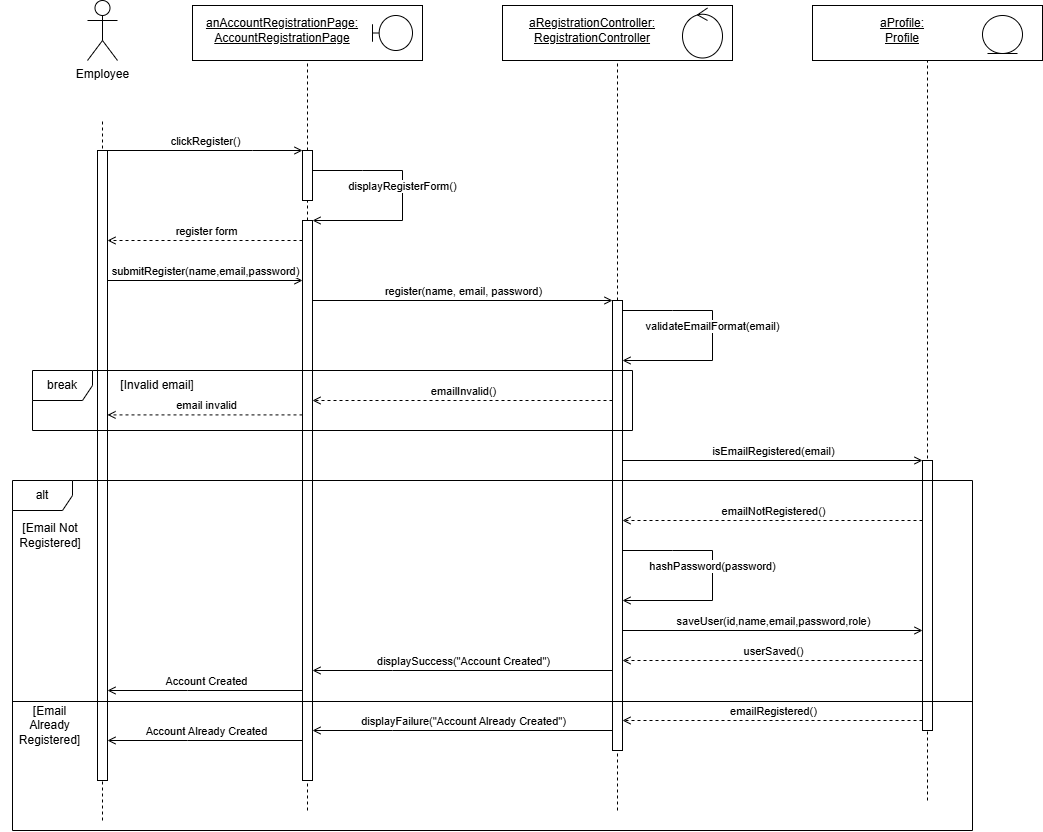

The diagram above was exported from draw.io. Its source (the exported page's mxGraphModel, read from the mxfile embedded in the PNG):
<mxGraphModel dx="1740" dy="998" grid="1" gridSize="10" guides="1" tooltips="1" connect="1" arrows="1" fold="1" page="1" pageScale="1" pageWidth="827" pageHeight="1169" math="0" shadow="0">
  <root>
    <mxCell id="0" />
    <mxCell id="1" parent="0" />
    <mxCell id="u-4bj1nUNprN0-vMFD4h-2" parent="1" style="shape=umlActor;verticalLabelPosition=bottom;verticalAlign=top;html=1;" value="Employee" vertex="1">
      <mxGeometry height="60" width="30" x="145" y="30" as="geometry" />
    </mxCell>
    <mxCell id="u-4bj1nUNprN0-vMFD4h-9" edge="1" parent="1" style="endArrow=none;dashed=1;html=1;rounded=0;" value="">
      <mxGeometry height="50" relative="1" width="50" as="geometry">
        <mxPoint x="160" y="850" as="sourcePoint" />
        <mxPoint x="160" y="150" as="targetPoint" />
      </mxGeometry>
    </mxCell>
    <mxCell id="u-4bj1nUNprN0-vMFD4h-10" parent="1" style="html=1;whiteSpace=wrap;" value="" vertex="1">
      <mxGeometry height="55" width="230" x="250" y="35" as="geometry" />
    </mxCell>
    <mxCell id="u-4bj1nUNprN0-vMFD4h-11" parent="1" style="text;html=1;whiteSpace=wrap;strokeColor=none;fillColor=none;align=center;verticalAlign=middle;rounded=0;" value="&lt;u&gt;anAccountRegistrationPage:&lt;/u&gt;&lt;div&gt;&lt;u&gt;AccountRegistrationPage&lt;/u&gt;&lt;/div&gt;" vertex="1">
      <mxGeometry height="30" width="60" x="310" y="45" as="geometry" />
    </mxCell>
    <mxCell id="u-4bj1nUNprN0-vMFD4h-12" parent="1" style="shape=umlBoundary;whiteSpace=wrap;html=1;" value="" vertex="1">
      <mxGeometry height="35" width="40" x="430" y="45" as="geometry" />
    </mxCell>
    <mxCell id="u-4bj1nUNprN0-vMFD4h-13" edge="1" parent="1" source="u-4bj1nUNprN0-vMFD4h-25" style="endArrow=none;dashed=1;html=1;rounded=0;entryX=0.5;entryY=1;entryDx=0;entryDy=0;" target="u-4bj1nUNprN0-vMFD4h-10" value="">
      <mxGeometry height="50" relative="1" width="50" as="geometry">
        <mxPoint x="364.5" y="500" as="sourcePoint" />
        <mxPoint x="364.5" y="130" as="targetPoint" />
      </mxGeometry>
    </mxCell>
    <mxCell id="u-4bj1nUNprN0-vMFD4h-14" parent="1" style="html=1;whiteSpace=wrap;" value="" vertex="1">
      <mxGeometry height="55" width="230" x="560" y="35" as="geometry" />
    </mxCell>
    <mxCell id="u-4bj1nUNprN0-vMFD4h-15" parent="1" style="text;html=1;whiteSpace=wrap;strokeColor=none;fillColor=none;align=center;verticalAlign=middle;rounded=0;" value="&lt;u&gt;aRegistrationController:&lt;/u&gt;&lt;div&gt;&lt;u&gt;RegistrationController&lt;/u&gt;&lt;/div&gt;" vertex="1">
      <mxGeometry height="30" width="60" x="620" y="45" as="geometry" />
    </mxCell>
    <mxCell id="u-4bj1nUNprN0-vMFD4h-17" edge="1" parent="1" style="endArrow=none;dashed=1;html=1;rounded=0;entryX=0.5;entryY=1;entryDx=0;entryDy=0;" target="u-4bj1nUNprN0-vMFD4h-14" value="">
      <mxGeometry height="50" relative="1" width="50" as="geometry">
        <mxPoint x="675" y="840" as="sourcePoint" />
        <mxPoint x="674.5" y="130" as="targetPoint" />
      </mxGeometry>
    </mxCell>
    <mxCell id="u-4bj1nUNprN0-vMFD4h-18" parent="1" style="ellipse;shape=umlControl;whiteSpace=wrap;html=1;" value="" vertex="1">
      <mxGeometry height="50" width="40" x="740" y="37.5" as="geometry" />
    </mxCell>
    <mxCell id="u-4bj1nUNprN0-vMFD4h-19" parent="1" style="html=1;whiteSpace=wrap;" value="" vertex="1">
      <mxGeometry height="55" width="230" x="870" y="35" as="geometry" />
    </mxCell>
    <mxCell id="u-4bj1nUNprN0-vMFD4h-20" parent="1" style="text;html=1;whiteSpace=wrap;strokeColor=none;fillColor=none;align=center;verticalAlign=middle;rounded=0;" value="&lt;u&gt;aProfile:&lt;/u&gt;&lt;div&gt;&lt;u&gt;Profile&lt;/u&gt;&lt;/div&gt;" vertex="1">
      <mxGeometry height="30" width="60" x="930" y="45" as="geometry" />
    </mxCell>
    <mxCell id="u-4bj1nUNprN0-vMFD4h-22" edge="1" parent="1" style="endArrow=none;dashed=1;html=1;rounded=0;entryX=0.5;entryY=1;entryDx=0;entryDy=0;" target="u-4bj1nUNprN0-vMFD4h-19" value="">
      <mxGeometry height="50" relative="1" width="50" as="geometry">
        <mxPoint x="985" y="830" as="sourcePoint" />
        <mxPoint x="984.5" y="130" as="targetPoint" />
      </mxGeometry>
    </mxCell>
    <mxCell id="u-4bj1nUNprN0-vMFD4h-23" parent="1" style="ellipse;shape=umlEntity;whiteSpace=wrap;html=1;" value="" vertex="1">
      <mxGeometry height="38" width="40" x="1040" y="45" as="geometry" />
    </mxCell>
    <mxCell id="u-4bj1nUNprN0-vMFD4h-24" parent="1" style="html=1;points=[[0,0,0,0,5],[0,1,0,0,-5],[1,0,0,0,5],[1,1,0,0,-5]];perimeter=orthogonalPerimeter;outlineConnect=0;targetShapes=umlLifeline;portConstraint=eastwest;newEdgeStyle={&quot;curved&quot;:0,&quot;rounded&quot;:0};" value="" vertex="1">
      <mxGeometry height="630" width="10" x="155" y="180" as="geometry" />
    </mxCell>
    <mxCell id="u-4bj1nUNprN0-vMFD4h-26" edge="1" parent="1" source="u-4bj1nUNprN0-vMFD4h-31" style="endArrow=none;dashed=1;html=1;rounded=0;" target="u-4bj1nUNprN0-vMFD4h-25" value="">
      <mxGeometry height="50" relative="1" width="50" as="geometry">
        <mxPoint x="364.5" y="520" as="sourcePoint" />
        <mxPoint x="364.5" y="150" as="targetPoint" />
      </mxGeometry>
    </mxCell>
    <mxCell id="u-4bj1nUNprN0-vMFD4h-25" parent="1" style="html=1;points=[[0,0,0,0,5],[0,1,0,0,-5],[1,0,0,0,5],[1,1,0,0,-5]];perimeter=orthogonalPerimeter;outlineConnect=0;targetShapes=umlLifeline;portConstraint=eastwest;newEdgeStyle={&quot;curved&quot;:0,&quot;rounded&quot;:0};" value="" vertex="1">
      <mxGeometry height="50" width="10" x="360" y="180" as="geometry" />
    </mxCell>
    <mxCell id="u-4bj1nUNprN0-vMFD4h-27" edge="1" parent="1" source="u-4bj1nUNprN0-vMFD4h-24" style="html=1;verticalAlign=bottom;endArrow=open;curved=0;rounded=0;endFill=0;" target="u-4bj1nUNprN0-vMFD4h-25" value="clickRegister()">
      <mxGeometry relative="1" width="80" as="geometry">
        <Array as="points">
          <mxPoint x="310" y="180" />
        </Array>
        <mxPoint x="170" y="180" as="sourcePoint" />
        <mxPoint x="250" y="210" as="targetPoint" />
      </mxGeometry>
    </mxCell>
    <mxCell id="u-4bj1nUNprN0-vMFD4h-30" edge="1" parent="1" source="u-4bj1nUNprN0-vMFD4h-25" style="html=1;verticalAlign=bottom;endArrow=open;curved=0;rounded=0;endFill=0;" target="u-4bj1nUNprN0-vMFD4h-31" value="displayRegisterForm()">
      <mxGeometry relative="1" width="80" as="geometry">
        <Array as="points">
          <mxPoint x="420" y="200" />
          <mxPoint x="460" y="200" />
          <mxPoint x="460" y="250" />
        </Array>
        <mxPoint x="370" y="250" as="sourcePoint" />
        <mxPoint x="560" y="250" as="targetPoint" />
      </mxGeometry>
    </mxCell>
    <mxCell id="u-4bj1nUNprN0-vMFD4h-32" edge="1" parent="1" style="endArrow=none;dashed=1;html=1;rounded=0;" target="u-4bj1nUNprN0-vMFD4h-31" value="">
      <mxGeometry height="50" relative="1" width="50" as="geometry">
        <mxPoint x="365" y="840" as="sourcePoint" />
        <mxPoint x="365" y="270" as="targetPoint" />
      </mxGeometry>
    </mxCell>
    <mxCell id="u-4bj1nUNprN0-vMFD4h-31" parent="1" style="html=1;points=[[0,0,0,0,5],[0,1,0,0,-5],[1,0,0,0,5],[1,1,0,0,-5]];perimeter=orthogonalPerimeter;outlineConnect=0;targetShapes=umlLifeline;portConstraint=eastwest;newEdgeStyle={&quot;curved&quot;:0,&quot;rounded&quot;:0};" value="" vertex="1">
      <mxGeometry height="560" width="10" x="360" y="250" as="geometry" />
    </mxCell>
    <mxCell id="u-4bj1nUNprN0-vMFD4h-35" edge="1" parent="1" style="html=1;verticalAlign=bottom;endArrow=open;curved=0;rounded=0;endFill=0;dashed=1;" value="register form">
      <mxGeometry relative="1" width="80" x="-0.0027" as="geometry">
        <mxPoint as="offset" />
        <mxPoint x="360" y="270" as="sourcePoint" />
        <mxPoint x="165" y="270" as="targetPoint" />
      </mxGeometry>
    </mxCell>
    <mxCell id="u-4bj1nUNprN0-vMFD4h-36" edge="1" parent="1" style="html=1;verticalAlign=bottom;endArrow=open;curved=0;rounded=0;exitX=1.5;exitY=0.088;exitDx=0;exitDy=0;exitPerimeter=0;endFill=0;" value="submitRegister(name,email,password)">
      <mxGeometry relative="1" width="80" as="geometry">
        <mxPoint x="165" y="310" as="sourcePoint" />
        <mxPoint x="360" y="310.00000000000006" as="targetPoint" />
      </mxGeometry>
    </mxCell>
    <mxCell id="u-4bj1nUNprN0-vMFD4h-38" edge="1" parent="1" style="endArrow=none;dashed=1;html=1;rounded=0;" target="u-4bj1nUNprN0-vMFD4h-37" value="">
      <mxGeometry height="50" relative="1" width="50" as="geometry">
        <mxPoint x="674.5" y="520" as="sourcePoint" />
        <mxPoint x="674.5" y="150" as="targetPoint" />
      </mxGeometry>
    </mxCell>
    <mxCell id="u-4bj1nUNprN0-vMFD4h-37" parent="1" style="html=1;points=[[0,0,0,0,5],[0,1,0,0,-5],[1,0,0,0,5],[1,1,0,0,-5]];perimeter=orthogonalPerimeter;outlineConnect=0;targetShapes=umlLifeline;portConstraint=eastwest;newEdgeStyle={&quot;curved&quot;:0,&quot;rounded&quot;:0};" value="" vertex="1">
      <mxGeometry height="450" width="10" x="670" y="330" as="geometry" />
    </mxCell>
    <mxCell id="u-4bj1nUNprN0-vMFD4h-39" edge="1" parent="1" style="html=1;verticalAlign=bottom;endArrow=open;curved=0;rounded=0;exitX=1.5;exitY=0.088;exitDx=0;exitDy=0;exitPerimeter=0;endFill=0;" target="u-4bj1nUNprN0-vMFD4h-37" value="register(name, email, password)">
      <mxGeometry relative="1" width="80" as="geometry">
        <mxPoint x="370" y="330" as="sourcePoint" />
        <mxPoint x="660" y="330" as="targetPoint" />
      </mxGeometry>
    </mxCell>
    <mxCell id="u-4bj1nUNprN0-vMFD4h-42" edge="1" parent="1" style="html=1;verticalAlign=bottom;endArrow=open;curved=0;rounded=0;endFill=0;" value="validateEmailFormat(email)">
      <mxGeometry relative="1" width="80" as="geometry">
        <Array as="points">
          <mxPoint x="730" y="340" />
          <mxPoint x="770" y="340" />
          <mxPoint x="770" y="390" />
        </Array>
        <mxPoint x="680" y="340" as="sourcePoint" />
        <mxPoint x="680" y="390" as="targetPoint" />
      </mxGeometry>
    </mxCell>
    <mxCell id="u-4bj1nUNprN0-vMFD4h-43" edge="1" parent="1" source="u-4bj1nUNprN0-vMFD4h-37" style="html=1;verticalAlign=bottom;endArrow=open;curved=0;rounded=0;endFill=0;dashed=1;" target="u-4bj1nUNprN0-vMFD4h-31" value="emailInvalid()">
      <mxGeometry relative="1" width="80" x="-0.0027" as="geometry">
        <mxPoint as="offset" />
        <Array as="points">
          <mxPoint x="450" y="430" />
        </Array>
        <mxPoint x="660" y="420" as="sourcePoint" />
        <mxPoint x="475" y="410" as="targetPoint" />
      </mxGeometry>
    </mxCell>
    <mxCell id="u-4bj1nUNprN0-vMFD4h-45" edge="1" parent="1" style="html=1;verticalAlign=bottom;endArrow=open;curved=0;rounded=0;endFill=0;dashed=1;" value="email invalid">
      <mxGeometry relative="1" width="80" x="-0.0027" as="geometry">
        <mxPoint as="offset" />
        <mxPoint x="360" y="444.41" as="sourcePoint" />
        <mxPoint x="165" y="444.41" as="targetPoint" />
      </mxGeometry>
    </mxCell>
    <mxCell id="u-4bj1nUNprN0-vMFD4h-46" parent="1" style="shape=umlFrame;whiteSpace=wrap;html=1;pointerEvents=0;" value="break" vertex="1">
      <mxGeometry height="60" width="600" x="90" y="400" as="geometry" />
    </mxCell>
    <mxCell id="u-4bj1nUNprN0-vMFD4h-47" parent="1" style="text;html=1;whiteSpace=wrap;strokeColor=none;fillColor=none;align=center;verticalAlign=middle;rounded=0;" value="[Invalid email]" vertex="1">
      <mxGeometry height="30" width="120" x="155" y="400" as="geometry" />
    </mxCell>
    <mxCell id="u-4bj1nUNprN0-vMFD4h-49" edge="1" parent="1" style="html=1;verticalAlign=bottom;endArrow=open;curved=0;rounded=0;exitX=1.5;exitY=0.088;exitDx=0;exitDy=0;exitPerimeter=0;endFill=0;" value="isEmailRegistered(email)">
      <mxGeometry relative="1" width="80" as="geometry">
        <mxPoint x="680" y="490" as="sourcePoint" />
        <mxPoint x="980" y="490" as="targetPoint" />
      </mxGeometry>
    </mxCell>
    <mxCell id="u-4bj1nUNprN0-vMFD4h-50" parent="1" style="html=1;points=[[0,0,0,0,5],[0,1,0,0,-5],[1,0,0,0,5],[1,1,0,0,-5]];perimeter=orthogonalPerimeter;outlineConnect=0;targetShapes=umlLifeline;portConstraint=eastwest;newEdgeStyle={&quot;curved&quot;:0,&quot;rounded&quot;:0};" value="" vertex="1">
      <mxGeometry height="270" width="10" x="980" y="490" as="geometry" />
    </mxCell>
    <mxCell id="u-4bj1nUNprN0-vMFD4h-51" edge="1" parent="1" style="html=1;verticalAlign=bottom;endArrow=open;curved=0;rounded=0;endFill=0;dashed=1;" value="emailNotRegistered()">
      <mxGeometry relative="1" width="80" x="-0.0027" as="geometry">
        <mxPoint as="offset" />
        <Array as="points">
          <mxPoint x="760" y="550" />
        </Array>
        <mxPoint x="980" y="550" as="sourcePoint" />
        <mxPoint x="680" y="550" as="targetPoint" />
      </mxGeometry>
    </mxCell>
    <mxCell id="u-4bj1nUNprN0-vMFD4h-52" edge="1" parent="1" style="html=1;verticalAlign=bottom;endArrow=open;curved=0;rounded=0;endFill=0;" value="hashPassword(password)">
      <mxGeometry relative="1" width="80" as="geometry">
        <Array as="points">
          <mxPoint x="730" y="580" />
          <mxPoint x="770" y="580" />
          <mxPoint x="770" y="630" />
        </Array>
        <mxPoint x="680" y="580" as="sourcePoint" />
        <mxPoint x="680" y="630" as="targetPoint" />
      </mxGeometry>
    </mxCell>
    <mxCell id="u-4bj1nUNprN0-vMFD4h-53" edge="1" parent="1" style="html=1;verticalAlign=bottom;endArrow=open;curved=0;rounded=0;exitX=1.5;exitY=0.088;exitDx=0;exitDy=0;exitPerimeter=0;endFill=0;" value="saveUser(id,name,email,password,role)">
      <mxGeometry relative="1" width="80" as="geometry">
        <mxPoint x="680" y="660" as="sourcePoint" />
        <mxPoint x="980" y="660" as="targetPoint" />
      </mxGeometry>
    </mxCell>
    <mxCell id="u-4bj1nUNprN0-vMFD4h-54" edge="1" parent="1" style="html=1;verticalAlign=bottom;endArrow=open;curved=0;rounded=0;endFill=0;dashed=1;" value="userSaved()">
      <mxGeometry relative="1" width="80" x="-0.0027" as="geometry">
        <mxPoint as="offset" />
        <Array as="points">
          <mxPoint x="760" y="690" />
        </Array>
        <mxPoint x="980" y="690" as="sourcePoint" />
        <mxPoint x="680" y="690" as="targetPoint" />
      </mxGeometry>
    </mxCell>
    <mxCell id="u-4bj1nUNprN0-vMFD4h-55" edge="1" parent="1" style="html=1;verticalAlign=bottom;endArrow=open;curved=0;rounded=0;endFill=0;" value="displaySuccess(&quot;Account Created&quot;)">
      <mxGeometry relative="1" width="80" x="-0.0027" as="geometry">
        <mxPoint as="offset" />
        <Array as="points">
          <mxPoint x="450" y="700" />
        </Array>
        <mxPoint x="670" y="700" as="sourcePoint" />
        <mxPoint x="370" y="700" as="targetPoint" />
      </mxGeometry>
    </mxCell>
    <mxCell id="u-4bj1nUNprN0-vMFD4h-56" edge="1" parent="1" style="html=1;verticalAlign=bottom;endArrow=open;curved=0;rounded=0;endFill=0;" value="Account Created">
      <mxGeometry relative="1" width="80" x="-0.0051" as="geometry">
        <mxPoint as="offset" />
        <Array as="points">
          <mxPoint x="245" y="720" />
        </Array>
        <mxPoint x="360" y="720" as="sourcePoint" />
        <mxPoint x="165" y="720" as="targetPoint" />
      </mxGeometry>
    </mxCell>
    <mxCell id="u-4bj1nUNprN0-vMFD4h-57" edge="1" parent="1" style="html=1;verticalAlign=bottom;endArrow=open;curved=0;rounded=0;endFill=0;dashed=1;" value="emailRegistered()">
      <mxGeometry relative="1" width="80" x="-0.0027" as="geometry">
        <mxPoint as="offset" />
        <Array as="points">
          <mxPoint x="760" y="750" />
        </Array>
        <mxPoint x="980" y="750" as="sourcePoint" />
        <mxPoint x="680" y="750" as="targetPoint" />
      </mxGeometry>
    </mxCell>
    <mxCell id="u-4bj1nUNprN0-vMFD4h-58" edge="1" parent="1" style="html=1;verticalAlign=bottom;endArrow=open;curved=0;rounded=0;endFill=0;" value="displayFailure(&quot;Account Already Created&quot;)">
      <mxGeometry relative="1" width="80" x="-0.0027" as="geometry">
        <mxPoint as="offset" />
        <Array as="points">
          <mxPoint x="450" y="760" />
        </Array>
        <mxPoint x="670" y="760" as="sourcePoint" />
        <mxPoint x="370" y="760" as="targetPoint" />
      </mxGeometry>
    </mxCell>
    <mxCell id="u-4bj1nUNprN0-vMFD4h-59" edge="1" parent="1" style="html=1;verticalAlign=bottom;endArrow=open;curved=0;rounded=0;endFill=0;" value="Account Already Created">
      <mxGeometry relative="1" width="80" x="-0.0051" as="geometry">
        <mxPoint as="offset" />
        <Array as="points">
          <mxPoint x="245" y="770" />
        </Array>
        <mxPoint x="360" y="770" as="sourcePoint" />
        <mxPoint x="165" y="770" as="targetPoint" />
      </mxGeometry>
    </mxCell>
    <mxCell id="u-4bj1nUNprN0-vMFD4h-60" parent="1" style="shape=umlFrame;whiteSpace=wrap;html=1;pointerEvents=0;" value="alt" vertex="1">
      <mxGeometry height="350" width="960" x="70" y="510" as="geometry" />
    </mxCell>
    <mxCell id="u-4bj1nUNprN0-vMFD4h-61" parent="1" style="line;strokeWidth=1;fillColor=none;align=left;verticalAlign=middle;spacingTop=-1;spacingLeft=3;spacingRight=3;rotatable=0;labelPosition=right;points=[];portConstraint=eastwest;strokeColor=inherit;" value="" vertex="1">
      <mxGeometry height="8" width="960" x="70" y="727" as="geometry" />
    </mxCell>
    <mxCell id="u-4bj1nUNprN0-vMFD4h-62" parent="1" style="text;html=1;whiteSpace=wrap;strokeColor=none;fillColor=none;align=center;verticalAlign=middle;rounded=0;" value="[Email Not Registered]" vertex="1">
      <mxGeometry height="30" width="100" x="57.5" y="550" as="geometry" />
    </mxCell>
    <mxCell id="u-4bj1nUNprN0-vMFD4h-63" parent="1" style="text;html=1;whiteSpace=wrap;strokeColor=none;fillColor=none;align=center;verticalAlign=middle;rounded=0;" value="[Email Already Registered]" vertex="1">
      <mxGeometry height="30" width="75" x="70" y="740" as="geometry" />
    </mxCell>
  </root>
</mxGraphModel>